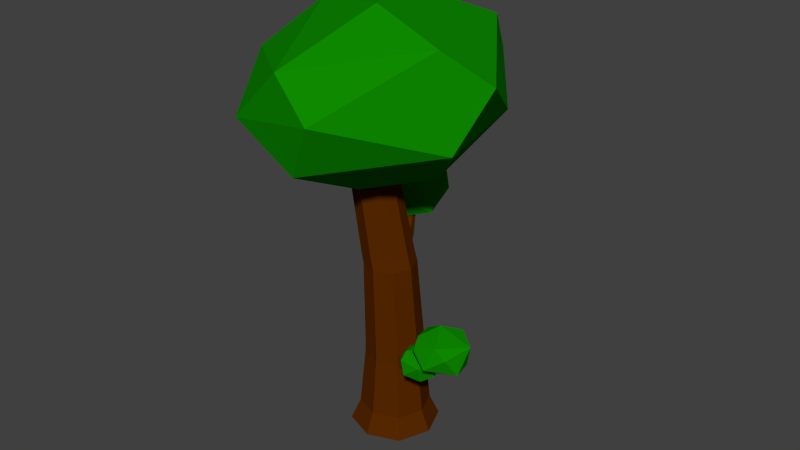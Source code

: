 # Source: Three.blend  (saved by Blender 2.76.0; exported with 4.5.12 LTS)
import bpy
from mathutils import Matrix  # noqa: F401  (used for matrix-valued properties, if any)

bpy.ops.wm.read_factory_settings(use_empty=True)
scene = bpy.context.scene
scene.name = 'Scene'

# ---- collections
col_collection_1 = bpy.data.collections.new('Collection 1'); scene.collection.children.link(col_collection_1)

# ---- materials (node trees are filled in below, after node groups)
mat_tronc = bpy.data.materials.new('Tronc')
mat_tronc.alpha_threshold = 0.0
mat_tronc.use_transparent_shadow = False
mat_tronc.diffuse_color = (0.09759, 0.02217, 0.0, 1.0)
mat_tronc.roughness = 0.5
mat_feuille = bpy.data.materials.new('Feuille')
mat_feuille.alpha_threshold = 0.0
mat_feuille.use_transparent_shadow = False
mat_feuille.diffuse_color = (0.004628, 0.2529, 0.0, 1.0)
mat_feuille.roughness = 0.5
mat_feuille.line_color = (0.0, 0.0, 0.0, 1.0)

# ---- material node trees

# ---- world
world_world = bpy.data.worlds.new('World'); scene.world = world_world
world_world.color = (0.05088, 0.05088, 0.05088)
world_world.use_sun_shadow = False
world_world.sun_shadow_jitter_overblur = 0.0
world_world.cycles.sampling_method = 'MANUAL'
world_world.cycles.sample_map_resolution = 256

# ---- meshes
me_icosphere_005 = bpy.data.meshes.new('Icosphere.005')
me_icosphere_005.from_pydata([(-0.1563, 0.2518, -4.139), (-0.1563, -0.2141, -4.139), (-0.6644, -0.2141, -4.005), (-0.6644, 0.2518, -4.005), (-0.1786, 0.2025, -3.884), (-0.1786, -0.1648, -3.884), (-0.5793, -0.1648, -3.778), (-0.5793, 0.2025, -3.778), (-0.4103, 0.3421, -4.072), (-0.4103, -0.3043, -4.072), (-0.379, 0.2737, -3.831), (-0.379, -0.2359, -3.831), (-0.05784, 0.01887, -4.165), (-0.7628, 0.01887, -3.978), (-0.6569, 0.01887, -3.757), (-0.1011, 0.01887, -3.905), (-0.4103, 0.01887, -4.072)], [], [(16, 9, 2), (10, 8, 3), (13, 14, 7), (11, 6, 2), (15, 5, 1), (5, 11, 9), (4, 0, 8), (1, 9, 16), (0, 12, 16), (0, 4, 15), (6, 14, 13), (16, 13, 3), (13, 16, 2), (7, 10, 3), (3, 13, 7), (9, 11, 2), (12, 15, 1), (1, 5, 9), (10, 4, 8), (12, 1, 16), (8, 0, 16), (12, 0, 15), (2, 6, 13), (8, 16, 3), (7, 14, 6, 11, 5, 15, 4, 10)])
_k = {(1, 12): 1.0, (3, 8): 1.0, (2, 9): 1.0, (3, 13): 1.0, (0, 8): 1.0, (1, 9): 1.0, (0, 12): 1.0, (2, 13): 1.0}
me_icosphere_005.attributes.new('crease_edge', 'FLOAT', 'EDGE').data.foreach_set('value', [_k.get((min(e.vertices), max(e.vertices)), 0.0) for e in me_icosphere_005.edges])
me_icosphere_005.materials.append(mat_tronc)
me_icosphere_005.use_remesh_preserve_volume = False
me_icosphere_005.use_remesh_preserve_attributes = False
me_icosphere_005.use_mirror_vertex_groups = False
me_icosphere_005.update()
me_icosphere_003 = bpy.data.meshes.new('Icosphere.003')
me_icosphere_003.from_pydata([(-0.2352, 0.724, -0.7007), (0.003618, -0.8923, 0.5238), (-0.8475, -0.2792, 0.5238), (-0.5841, 0.797, 0.361), (0.5215, 0.724, 0.5238), (0.8497, -0.2723, 0.5238), (0.08847, 0.2723, 0.9943), (-0.08847, -0.2723, -0.9943), (-0.003618, -0.8923, -0.5238), (0.8475, -0.2792, -0.5238), (0.4189, -1.072e-08, -0.9576), (-0.8497, -0.2723, -0.5238), (-0.705, 0.2462, -0.7314), (0.5274, 0.7197, -0.5238), (1.044, 1.276e-08, 0.05359), (0.3226, -0.9928, 0.05359), (-0.5878, -0.809, 0.0), (-1.044, 7.493e-09, -0.05359), (0.3226, 0.9928, 0.05359), (0.3389, -0.2462, 0.9577), (-0.4189, 6.919e-09, 0.9576), (0.2223, -0.1677, -2.837), (0.3746, -0.05728, -2.922), (0.4289, -0.177, -2.503), (0.3986, -0.2744, -3.01), (0.5759, -0.1172, -2.975), (0.6385, -0.2917, -2.947), (0.6824, -0.1677, -2.697), (0.4391, -0.4231, -2.853), (0.6131, -0.373, -2.733), (0.2314, -0.2969, -2.784), (0.344, -0.395, -2.662), (0.5207, -0.00551, -2.829), (0.2743, -0.1542, -2.584), (0.344, -0.03341, -2.662), (0.5301, -0.3712, -2.611), (0.3289, -0.3112, -2.558), (0.5301, -0.05728, -2.611), (-0.1243, 0.1733, -3.213), (-0.1244, -0.1355, -3.213), (-0.4612, -0.1356, -3.124), (-0.4612, 0.1733, -3.124), (-0.1786, 0.2025, -3.884), (-0.1786, -0.1648, -3.884), (-0.5793, -0.1648, -3.778), (-0.5793, 0.2025, -3.778), (-0.04279, 0.1525, -2.06), (-0.04279, -0.117, -2.06), (-0.3367, -0.117, -1.982), (-0.3477, 0.1488, -1.989), (-0.08748, 0.127, -0.8052), (-0.08404, -0.1014, -0.8051), (-0.3428, -0.1042, -0.7676), (-0.3456, 0.1242, -0.7676), (-0.1125, 0.1118, 0.1037), (-0.1057, -0.09385, 0.1019), (-0.3251, -0.1003, 0.1601), (-0.3319, 0.1054, 0.1619), (-0.2927, 0.2331, -3.168), (-0.2927, -0.1954, -3.168), (-0.379, 0.2737, -3.831), (-0.379, -0.2359, -3.831), (-0.1779, 0.2091, -2.034), (-0.1898, -0.1691, -2.021), (-0.2143, 0.1698, -0.7866), (-0.2097, -0.147, -0.7865), (-0.2235, 0.1485, 0.1331), (-0.2141, -0.1369, 0.1306), (-0.05918, 0.01892, -3.23), (-0.5264, 0.01887, -3.106), (-0.6569, 0.01887, -3.757), (-0.1011, 0.01887, -3.905), (0.01412, 0.01778, -2.075), (-0.3936, 0.01778, -1.967), (-0.03447, 0.01345, -0.8111), (-0.3949, 0.009582, -0.7596), (-0.06658, 0.01024, 0.09154), (-0.371, 0.001339, 0.1723), (-0.2188, 0.005787, 0.1319), (-0.1121, -0.1328, -3.087), (-0.4424, -0.1334, -2.998), (-0.1102, 0.1712, -3.086), (-0.4424, 0.1712, -2.998), (-0.2763, 0.2302, -3.042), (-0.2763, -0.1924, -3.042), (-0.5068, 0.01887, -2.981), (-0.0478, 0.01955, -3.104), (-0.341, -0.1154, -1.853), (-0.3525, 0.1442, -1.841), (-0.05174, 0.1498, -1.93), (-0.05174, -0.1154, -1.93), (-0.1964, -0.1668, -1.891), (-0.1849, 0.2037, -1.885), (0.004277, 0.01722, -1.944), (-0.3971, 0.01722, -1.838), (0.07978, -0.05292, -3.215), (0.034, -0.1609, -3.201), (0.02529, -0.1523, -3.113), (0.07047, -0.04588, -3.127), (0.2302, -0.1131, -3.172), (0.1934, -0.1991, -3.16), (0.1709, -0.1862, -3.087), (0.2072, -0.1014, -3.099), (0.312, -0.1367, -2.905), (0.2846, -0.2009, -2.896), (0.273, -0.1932, -2.841), (0.3, -0.1299, -2.85), (0.4294, -0.1853, -2.76), (0.414, -0.2216, -2.756), (0.411, -0.2188, -2.726), (0.4263, -0.1829, -2.731), (-0.2443, 0.3519, -1.919), (-0.3906, 0.2993, -1.88), (-0.3938, 0.288, -1.761), (-0.2467, 0.3401, -1.798), (-0.3108, 0.4941, -1.634), (-0.408, 0.4595, -1.607), (-0.4108, 0.4561, -1.523), (-0.3142, 0.4903, -1.548), (-0.4063, 0.6771, -1.435), (-0.4502, 0.6615, -1.424), (-0.4515, 0.6607, -1.385), (-0.4083, 0.6761, -1.396), (0.1752, -0.08128, -3.07), (0.2631, -0.1578, -3.161), (0.2685, -0.1773, -2.848), (0.1095, -0.2139, -3.119), (0.2541, -0.2882, -3.155), (0.1566, -0.3509, -3.058), (0.2908, -0.3372, -2.955), (0.04715, -0.2499, -2.956), (0.1356, -0.3334, -2.893), (0.1012, -0.1038, -2.981), (0.08033, -0.1758, -2.857), (0.3423, -0.227, -3.117), (0.2388, -0.09008, -2.918), (0.3184, -0.1165, -3.013), (0.1417, -0.2759, -2.824), (0.1507, -0.1455, -2.83), (0.3484, -0.2244, -2.96), (-0.7682, 0.4707, -1.113), (-0.5077, 0.2948, -1.111), (-0.595, 0.4855, -1.778), (-0.4368, 0.6406, -0.9997), (-0.1873, 0.3903, -1.196), (-0.1056, 0.6681, -1.289), (-0.1406, 0.4707, -1.697), (-0.4396, 0.8774, -1.266), (-0.2291, 0.7975, -1.586), (-0.7757, 0.6764, -1.199), (-0.6575, 0.8326, -1.472), (-0.3277, 0.2124, -1.367), (-0.7923, 0.4491, -1.531), (-0.6575, 0.2568, -1.472), (-0.4011, 0.7946, -1.699), (-0.7215, 0.6992, -1.614), (-0.4011, 0.2948, -1.699)], [], [(7, 12, 0), (7, 0, 10), (0, 12, 3), (9, 14, 15), (8, 15, 16), (0, 3, 18), (13, 18, 14), (1, 5, 19), (2, 1, 20), (3, 2, 20), (4, 3, 6), (5, 4, 19), (19, 4, 6), (6, 3, 20), (20, 19, 6), (20, 1, 19), (14, 4, 5), (14, 18, 4), (18, 3, 4), (17, 2, 3), (16, 1, 2), (16, 15, 1), (15, 5, 1), (15, 14, 5), (13, 0, 18), (3, 12, 17), (12, 11, 17), (17, 16, 2), (17, 11, 16), (11, 8, 16), (8, 9, 15), (9, 13, 14), (10, 0, 13), (12, 7, 11), (7, 8, 11), (9, 10, 13), (7, 10, 8), (10, 9, 8), (24, 21, 22), (24, 22, 25), (22, 21, 34), (22, 34, 32), (25, 32, 27), (27, 37, 23), (37, 34, 23), (34, 33, 23), (23, 33, 36), (36, 35, 23), (36, 31, 35), (35, 27, 23), (35, 29, 27), (32, 37, 27), (32, 34, 37), (21, 30, 33), (30, 36, 33), (28, 35, 31), (26, 27, 29), (34, 21, 33), (30, 31, 36), (30, 28, 31), (28, 29, 35), (28, 26, 29), (26, 25, 27), (25, 22, 32), (21, 24, 30), (24, 28, 30), (26, 24, 25), (24, 26, 28), (84, 79, 47), (68, 39, 43), (59, 40, 44), (70, 69, 41), (58, 60, 45), (94, 87, 52), (81, 46, 72), (85, 80, 48), (82, 49, 62), (65, 51, 55), (88, 53, 64), (91, 90, 51), (89, 50, 74), (78, 77, 56), (50, 54, 76), (75, 52, 56), (53, 57, 66), (64, 66, 54), (78, 67, 55), (87, 91, 65), (92, 64, 50), (52, 65, 67), (83, 62, 46), (38, 42, 60), (39, 59, 61), (80, 84, 63), (54, 66, 78), (75, 77, 57), (51, 74, 76), (57, 77, 78), (90, 93, 74), (85, 73, 49), (79, 86, 72), (94, 75, 53), (40, 69, 70), (42, 38, 68), (68, 95, 96), (69, 85, 82), (40, 59, 84), (58, 83, 81), (41, 82, 83), (69, 40, 80), (38, 81, 86), (59, 39, 79), (73, 94, 88), (47, 72, 93), (62, 92, 89), (48, 63, 91), (46, 89, 93), (63, 47, 90), (49, 112, 111), (73, 48, 87), (98, 97, 101), (39, 96, 97), (68, 86, 98), (86, 79, 97), (102, 106, 103), (96, 100, 101), (95, 98, 102), (95, 99, 100), (106, 110, 107), (100, 99, 103), (101, 105, 106), (101, 100, 104), (108, 107, 110), (104, 103, 107), (106, 105, 109), (105, 104, 108), (114, 111, 115), (88, 113, 112), (92, 62, 111), (88, 92, 114), (116, 120, 119), (112, 116, 115), (113, 114, 118), (113, 117, 116), (120, 121, 122), (117, 118, 122), (117, 121, 120), (118, 115, 119), (126, 123, 124), (126, 124, 127), (124, 123, 136), (124, 136, 134), (127, 134, 129), (129, 139, 125), (139, 136, 125), (136, 135, 125), (125, 135, 138), (138, 137, 125), (138, 133, 137), (137, 129, 125), (137, 131, 129), (134, 139, 129), (134, 136, 139), (123, 132, 135), (132, 138, 135), (130, 137, 133), (128, 129, 131), (136, 123, 135), (132, 133, 138), (132, 130, 133), (130, 131, 137), (130, 128, 131), (128, 127, 129), (127, 124, 134), (123, 126, 132), (126, 130, 132), (128, 126, 127), (126, 128, 130), (143, 140, 141), (143, 141, 144), (141, 140, 153), (141, 153, 151), (144, 151, 146), (146, 156, 142), (156, 153, 142), (153, 152, 142), (142, 152, 155), (155, 154, 142), (155, 150, 154), (154, 146, 142), (154, 148, 146), (151, 156, 146), (151, 153, 156), (140, 149, 152), (149, 155, 152), (147, 154, 150), (145, 146, 148), (153, 140, 152), (149, 150, 155), (149, 147, 150), (147, 148, 154), (147, 145, 148), (145, 144, 146), (144, 141, 151), (140, 143, 149), (143, 147, 149), (145, 143, 144), (143, 145, 147), (63, 84, 47), (71, 68, 43), (61, 59, 44), (45, 70, 41), (41, 58, 45), (75, 94, 52), (86, 81, 72), (73, 85, 48), (83, 82, 62), (67, 65, 55), (92, 88, 64), (65, 91, 51), (93, 89, 74), (67, 78, 56), (74, 50, 76), (77, 75, 56), (64, 53, 66), (50, 64, 54), (76, 78, 55), (52, 87, 65), (89, 92, 50), (56, 52, 67), (81, 83, 46), (58, 38, 60), (43, 39, 61), (48, 80, 63), (76, 54, 78), (53, 75, 57), (55, 51, 76), (66, 57, 78), (51, 90, 74), (82, 85, 49), (47, 79, 72), (88, 94, 53), (44, 40, 70), (71, 42, 68), (39, 68, 96), (41, 69, 82), (80, 40, 84), (38, 58, 81), (58, 41, 83), (85, 69, 80), (68, 38, 86), (84, 59, 79), (49, 73, 88), (90, 47, 93), (46, 62, 89), (87, 48, 91), (72, 46, 93), (91, 63, 90), (62, 49, 111), (94, 73, 87), (102, 98, 101), (79, 39, 97), (95, 68, 98), (98, 86, 97), (99, 102, 103), (97, 96, 101), (99, 95, 102), (96, 95, 100), (103, 106, 107), (104, 100, 103), (102, 101, 106), (105, 101, 104), (109, 108, 110), (108, 104, 107), (110, 106, 109), (109, 105, 108), (118, 114, 115), (49, 88, 112), (114, 92, 111), (113, 88, 114), (115, 116, 119), (111, 112, 115), (117, 113, 118), (112, 113, 116), (119, 120, 122), (121, 117, 122), (116, 117, 120), (122, 118, 119), (45, 60, 42, 71, 43, 61, 44, 70)])
me_icosphere_003.polygons.foreach_set('material_index', [0, 0, 0, 0, 0, 0, 0, 0, 0, 0, 0, 0, 0, 0, 0, 0, 0, 0, 0, 0, 0, 0, 0, 0, 0, 0, 0, 0, 0, 0, 0, 0, 0, 0, 0, 0, 0, 0, 0, 0, 0, 0, 0, 0, 0, 0, 0, 0, 0, 0, 0, 0, 0, 0, 0, 0, 0, 0, 0, 0, 0, 0, 0, 0, 0, 0, 0, 0, 1, 1, 1, 1, 1, 1, 1, 1, 1, 1, 1, 1, 1, 1, 1, 1, 1, 1, 1, 1, 1, 1, 1, 1, 1, 1, 1, 1, 1, 1, 1, 1, 1, 1, 1, 1, 1, 1, 1, 1, 1, 1, 1, 1, 1, 1, 1, 1, 1, 1, 1, 1, 1, 1, 1, 1, 1, 1, 1, 1, 1, 1, 1, 1, 1, 1, 1, 1, 1, 1, 1, 1, 1, 1, 1, 1, 1, 1, 1, 1, 0, 0, 0, 0, 0, 0, 0, 0, 0, 0, 0, 0, 0, 0, 0, 0, 0, 0, 0, 0, 0, 0, 0, 0, 0, 0, 0, 0, 0, 0, 0, 0, 0, 0, 0, 0, 0, 0, 0, 0, 0, 0, 0, 0, 0, 0, 0, 0, 0, 0, 0, 0, 0, 0, 0, 0, 0, 0, 0, 0, 1, 1, 1, 1, 1, 1, 1, 1, 1, 1, 1, 1, 1, 1, 1, 1, 1, 1, 1, 1, 1, 1, 1, 1, 1, 1, 1, 1, 1, 1, 1, 1, 1, 1, 1, 1, 1, 1, 1, 1, 1, 1, 1, 1, 1, 1, 1, 1, 1, 1, 1, 1, 1, 1, 1, 1, 1, 1, 1, 1, 1, 1, 1, 1, 1, 1, 1, 1, 1, 1, 1, 1, 1, 1, 1, 1, 1, 1, 1, 1, 1])
_k = {(55, 76): 1.0, (57, 66): 1.0, (56, 67): 1.0, (57, 77): 1.0, (54, 66): 1.0, (55, 67): 1.0, (54, 76): 1.0, (56, 77): 1.0}
me_icosphere_003.attributes.new('crease_edge', 'FLOAT', 'EDGE').data.foreach_set('value', [_k.get((min(e.vertices), max(e.vertices)), 0.0) for e in me_icosphere_003.edges])
_uv = me_icosphere_003.uv_layers.new(name='UVMap')
_uv.uv.foreach_set('vector', [0.2349, 0.2813, 0.7657, 0.2813, 0.7657, 0.8122, 0.2349, 0.2813, 0.7657, 0.2813, 0.7657, 0.8122, 0.2349, 0.2813, 0.7657, 0.2813, 0.7657, 0.8122, 0.2349, 0.2813, 0.7657, 0.2813, 0.7657, 0.8122, 0.2349, 0.2813, 0.7657, 0.2813, 0.7657, 0.8122, 0.2349, 0.2813, 0.7657, 0.2813, 0.7657, 0.8122, 0.2349, 0.2813, 0.7657, 0.2813, 0.7657, 0.8122, 0.2349, 0.2813, 0.7657, 0.2813, 0.7657, 0.8122, 0.2349, 0.2813, 0.7657, 0.2813, 0.7657, 0.8122, 0.2349, 0.2813, 0.7657, 0.2813, 0.7657, 0.8122, 0.2349, 0.2813, 0.7657, 0.2813, 0.7657, 0.8122, 0.2349, 0.2813, 0.7657, 0.2813, 0.7657, 0.8122, 0.2349, 0.2813, 0.7657, 0.2813, 0.7657, 0.8122, 0.2349, 0.2813, 0.7657, 0.2813, 0.7657, 0.8122, 0.2349, 0.2813, 0.7657, 0.2813, 0.7657, 0.8122, 0.2349, 0.2813, 0.7657, 0.2813, 0.7657, 0.8122, 0.2349, 0.2813, 0.7657, 0.2813, 0.7657, 0.8122, 0.2349, 0.2813, 0.7657, 0.2813, 0.7657, 0.8122, 0.2349, 0.2813, 0.7657, 0.2813, 0.7657, 0.8122, 0.2349, 0.2813, 0.7657, 0.2813, 0.7657, 0.8122, 0.2349, 0.2813, 0.7657, 0.2813, 0.7657, 0.8122, 0.2349, 0.2813, 0.7657, 0.2813, 0.7657, 0.8122, 0.2349, 0.2813, 0.7657, 0.2813, 0.7657, 0.8122, 0.2349, 0.2813, 0.7657, 0.2813, 0.7657, 0.8122, 0.2349, 0.2813, 0.7657, 0.2813, 0.7657, 0.8122, 0.2349, 0.2813, 0.7657, 0.2813, 0.7657, 0.8122, 0.2349, 0.2813, 0.7657, 0.2813, 0.7657, 0.8122, 0.2349, 0.2813, 0.7657, 0.2813, 0.7657, 0.8122, 0.2349, 0.2813, 0.7657, 0.2813, 0.7657, 0.8122, 0.2349, 0.2813, 0.7657, 0.2813, 0.7657, 0.8122, 0.2349, 0.2813, 0.7657, 0.2813, 0.7657, 0.8122, 0.2349, 0.2813, 0.7657, 0.2813, 0.7657, 0.8122, 0.2349, 0.2813, 0.7657, 0.2813, 0.7657, 0.8122, 0.2349, 0.2813, 0.7657, 0.2813, 0.7657, 0.8122, 0.2349, 0.2813, 0.7657, 0.2813, 0.7657, 0.8122, 0.2349, 0.2813, 0.7657, 0.2813, 0.7657, 0.8122, 0.2349, 0.2813, 0.7657, 0.2813, 0.7657, 0.8122, 0.2349, 0.2813, 0.7657, 0.2813, 0.7657, 0.8122, 0.3904, 0.3747, 0.9213, 0.3747, 0.9213, 0.9055, 0.3904, 0.3747, 0.9213, 0.3747, 0.9213, 0.9055, 0.3904, 0.3747, 0.9213, 0.3747, 0.9213, 0.9055, 0.3904, 0.3747, 0.9213, 0.3747, 0.9213, 0.9055, 0.3904, 0.3747, 0.9213, 0.3747, 0.9213, 0.9055, 0.3904, 0.3747, 0.9213, 0.3747, 0.9213, 0.9055, 0.3904, 0.3747, 0.9213, 0.3747, 0.9213, 0.9055, 0.3904, 0.3747, 0.9213, 0.3747, 0.9213, 0.9055, 0.3904, 0.3747, 0.9213, 0.3747, 0.9213, 0.9055, 0.3904, 0.3747, 0.9213, 0.3747, 0.9213, 0.9055, 0.3904, 0.3747, 0.9213, 0.3747, 0.9213, 0.9055, 0.3904, 0.3747, 0.9213, 0.3747, 0.9213, 0.9055, 0.3904, 0.3747, 0.9213, 0.3747, 0.9213, 0.9055, 0.3904, 0.3747, 0.9213, 0.3747, 0.9213, 0.9055, 0.3904, 0.3747, 0.9213, 0.3747, 0.9213, 0.9055, 0.3904, 0.3747, 0.9213, 0.3747, 0.9213, 0.9055, 0.3904, 0.3747, 0.9213, 0.3747, 0.9213, 0.9055, 0.3904, 0.3747, 0.9213, 0.3747, 0.9213, 0.9055, 0.3904, 0.3747, 0.9213, 0.3747, 0.9213, 0.9055, 0.3904, 0.3747, 0.9213, 0.3747, 0.9213, 0.9055, 0.3904, 0.3747, 0.9213, 0.3747, 0.9213, 0.9055, 0.3904, 0.3747, 0.9213, 0.3747, 0.9213, 0.9055, 0.3904, 0.3747, 0.9213, 0.3747, 0.9213, 0.9055, 0.3904, 0.3747, 0.9213, 0.3747, 0.9213, 0.9055, 0.3904, 0.3747, 0.9213, 0.3747, 0.9213, 0.9055, 0.3904, 0.3747, 0.9213, 0.3747, 0.9213, 0.9055, 0.3904, 0.3747, 0.9213, 0.3747, 0.9213, 0.9055, 0.3904, 0.3747, 0.9213, 0.3747, 0.9213, 0.9055, 0.3904, 0.3747, 0.9213, 0.3747, 0.9213, 0.9055, 0.3904, 0.3747, 0.9213, 0.3747, 0.9213, 0.9055, 0.03831, 0.09828, 0.05669, 0.09589, 0.05119, 0.1959, 0.07495, 0.08295, 0.05725, 0.08272, 0.06005, 0.01039, 0.03802, 0.08501, 0.01889, 0.08812, 0.0137, 0.01708, 0.1667, 0.03652, 0.1459, 0.1038, 0.1291, 0.09836, 0.1109, 0.09182, 0.1251, 0.02169, 0.1468, 0.02967, 0.1123, 0.2261, 0.1244, 0.2291, 0.09216, 0.3095, 0.09042, 0.0992, 0.07645, 0.1982, 0.06398, 0.1955, 0.1422, 0.1165, 0.1586, 0.1205, 0.1296, 0.218, 0.1259, 0.1112, 0.1042, 0.2095, 0.08888, 0.2023, 0.041, 0.2973, 0.04919, 0.2948, 0.06284, 0.3276, 0.1012, 0.2224, 0.07773, 0.303, 0.07115, 0.2987, 0.03677, 0.2105, 0.05021, 0.2074, 0.04919, 0.2948, 0.07533, 0.2096, 0.06396, 0.2956, 0.05671, 0.2944, 0.06975, 0.3282, 0.0789, 0.3261, 0.08293, 0.3744, 0.06396, 0.2956, 0.06781, 0.3235, 0.0651, 0.3247, 0.08299, 0.3076, 0.09216, 0.3095, 0.08293, 0.3744, 0.07773, 0.303, 0.07435, 0.3238, 0.07078, 0.3233, 0.07115, 0.2987, 0.07078, 0.3233, 0.06781, 0.3235, 0.06975, 0.3282, 0.06219, 0.3345, 0.06284, 0.3276, 0.02371, 0.2145, 0.03677, 0.2105, 0.041, 0.2973, 0.08712, 0.2153, 0.07115, 0.2987, 0.06396, 0.2956, 0.03187, 0.3012, 0.041, 0.2973, 0.06219, 0.3345, 0.1083, 0.1048, 0.08888, 0.2023, 0.07645, 0.1982, 0.09238, 0.08605, 0.1028, 0.01448, 0.1251, 0.02169, 0.05725, 0.08272, 0.03802, 0.08501, 0.03677, 0.01328, 0.02003, 0.1014, 0.03831, 0.09828, 0.03716, 0.1989, 0.06781, 0.3235, 0.07078, 0.3233, 0.06975, 0.3282, 0.08299, 0.3076, 0.0789, 0.3261, 0.07435, 0.3238, 0.04919, 0.2948, 0.05671, 0.2944, 0.0651, 0.3247, 0.07435, 0.3238, 0.0789, 0.3261, 0.06975, 0.3282, 0.05021, 0.2074, 0.0629, 0.207, 0.05671, 0.2944, 0.1422, 0.1165, 0.116, 0.2149, 0.1042, 0.2095, 0.05669, 0.09589, 0.07377, 0.09604, 0.06398, 0.1955, 0.1123, 0.2261, 0.08299, 0.3076, 0.07773, 0.303, 0.1629, 0.1083, 0.1459, 0.1038, 0.1667, 0.03652, 0.1028, 0.01448, 0.09238, 0.08605, 0.07495, 0.08295, 0.03187, 0.7738, 0.03872, 0.8096, 0.01057, 0.8187, 0.1459, 0.1038, 0.1422, 0.1165, 0.1259, 0.1112, 0.01889, 0.08812, 0.03802, 0.08501, 0.03831, 0.09828, 0.1109, 0.09182, 0.1083, 0.1048, 0.09042, 0.0992, 0.1291, 0.09836, 0.1259, 0.1112, 0.1083, 0.1048, 0.1459, 0.1038, 0.1629, 0.1083, 0.1586, 0.1205, 0.09238, 0.08605, 0.09042, 0.0992, 0.07377, 0.09604, 0.03802, 0.08501, 0.05725, 0.08272, 0.05669, 0.09589, 0.116, 0.2149, 0.1123, 0.2261, 0.1012, 0.2224, 0.05119, 0.1959, 0.06398, 0.1955, 0.0629, 0.207, 0.08888, 0.2023, 0.08712, 0.2153, 0.07533, 0.2096, 0.02264, 0.2026, 0.03716, 0.1989, 0.03677, 0.2105, 0.07645, 0.1982, 0.07533, 0.2096, 0.0629, 0.207, 0.03716, 0.1989, 0.05119, 0.1959, 0.05021, 0.2074, 0.3219, 0.006521, 0.3158, 0.04885, 0.2835, 0.04241, 0.116, 0.2149, 0.1296, 0.218, 0.1244, 0.2291, 0.05983, 0.8079, 0.0927, 0.8097, 0.084, 0.8484, 0.1283, 0.7796, 0.1151, 0.816, 0.0927, 0.8097, 0.05594, 0.5223, 0.08408, 0.5217, 0.0839, 0.5564, 0.08408, 0.5217, 0.1237, 0.5217, 0.1168, 0.5582, 0.05871, 0.8481, 0.07138, 0.914, 0.06148, 0.9065, 0.01057, 0.8187, 0.02833, 0.8462, 0.01857, 0.8589, 0.03872, 0.8096, 0.05983, 0.8079, 0.05871, 0.8481, 0.03872, 0.8096, 0.04356, 0.8423, 0.02833, 0.8462, 0.07138, 0.914, 0.07676, 0.9541, 0.07004, 0.9509, 0.02833, 0.8462, 0.04356, 0.8423, 0.06148, 0.9065, 0.084, 0.8484, 0.08544, 0.9132, 0.07138, 0.914, 0.01857, 0.8589, 0.02833, 0.8462, 0.04324, 0.9112, 0.093, 0.9489, 0.09948, 0.9567, 0.09319, 0.961, 0.04324, 0.9112, 0.06148, 0.9065, 0.07004, 0.9509, 0.07138, 0.914, 0.08544, 0.9132, 0.0868, 0.9533, 0.08544, 0.9132, 0.09411, 0.9042, 0.093, 0.9489, 0.2676, 0.06494, 0.2835, 0.04241, 0.2872, 0.123, 0.348, 0.03193, 0.3326, 0.06909, 0.3158, 0.04885, 0.04954, 0.4659, 0.07503, 0.4406, 0.08092, 0.483, 0.0114, 0.4867, 0.04954, 0.4659, 0.06501, 0.5056, 0.3154, 0.1266, 0.3084, 0.1926, 0.2978, 0.1909, 0.3158, 0.04885, 0.3154, 0.1266, 0.2872, 0.123, 0.2301, 0.08283, 0.2676, 0.06494, 0.276, 0.1404, 0.3326, 0.06909, 0.3285, 0.1436, 0.3154, 0.1266, 0.3084, 0.1926, 0.3145, 0.199, 0.3048, 0.2039, 0.2534, 0.1511, 0.276, 0.1404, 0.2918, 0.1984, 0.3285, 0.1436, 0.3145, 0.199, 0.3084, 0.1926, 0.276, 0.1404, 0.2872, 0.123, 0.2978, 0.1909, 0.3904, 0.3747, 0.9213, 0.3747, 0.9213, 0.9055, 0.3904, 0.3747, 0.9213, 0.3747, 0.9213, 0.9055, 0.3904, 0.3747, 0.9213, 0.3747, 0.9213, 0.9055, 0.3904, 0.3747, 0.9213, 0.3747, 0.9213, 0.9055, 0.3904, 0.3747, 0.9213, 0.3747, 0.9213, 0.9055, 0.3904, 0.3747, 0.9213, 0.3747, 0.9213, 0.9055, 0.3904, 0.3747, 0.9213, 0.3747, 0.9213, 0.9055, 0.3904, 0.3747, 0.9213, 0.3747, 0.9213, 0.9055, 0.3904, 0.3747, 0.9213, 0.3747, 0.9213, 0.9055, 0.3904, 0.3747, 0.9213, 0.3747, 0.9213, 0.9055, 0.3904, 0.3747, 0.9213, 0.3747, 0.9213, 0.9055, 0.3904, 0.3747, 0.9213, 0.3747, 0.9213, 0.9055, 0.3904, 0.3747, 0.9213, 0.3747, 0.9213, 0.9055, 0.3904, 0.3747, 0.9213, 0.3747, 0.9213, 0.9055, 0.3904, 0.3747, 0.9213, 0.3747, 0.9213, 0.9055, 0.3904, 0.3747, 0.9213, 0.3747, 0.9213, 0.9055, 0.3904, 0.3747, 0.9213, 0.3747, 0.9213, 0.9055, 0.3904, 0.3747, 0.9213, 0.3747, 0.9213, 0.9055, 0.3904, 0.3747, 0.9213, 0.3747, 0.9213, 0.9055, 0.3904, 0.3747, 0.9213, 0.3747, 0.9213, 0.9055, 0.3904, 0.3747, 0.9213, 0.3747, 0.9213, 0.9055, 0.3904, 0.3747, 0.9213, 0.3747, 0.9213, 0.9055, 0.3904, 0.3747, 0.9213, 0.3747, 0.9213, 0.9055, 0.3904, 0.3747, 0.9213, 0.3747, 0.9213, 0.9055, 0.3904, 0.3747, 0.9213, 0.3747, 0.9213, 0.9055, 0.3904, 0.3747, 0.9213, 0.3747, 0.9213, 0.9055, 0.3904, 0.3747, 0.9213, 0.3747, 0.9213, 0.9055, 0.3904, 0.3747, 0.9213, 0.3747, 0.9213, 0.9055, 0.3904, 0.3747, 0.9213, 0.3747, 0.9213, 0.9055, 0.3904, 0.3747, 0.9213, 0.3747, 0.9213, 0.9055, 0.3531, 0.4265, 0.8839, 0.4265, 0.8839, 0.9574, 0.3531, 0.4265, 0.8839, 0.4265, 0.8839, 0.9574, 0.3531, 0.4265, 0.8839, 0.4265, 0.8839, 0.9574, 0.3531, 0.4265, 0.8839, 0.4265, 0.8839, 0.9574, 0.3531, 0.4265, 0.8839, 0.4265, 0.8839, 0.9574, 0.3531, 0.4265, 0.8839, 0.4265, 0.8839, 0.9574, 0.3531, 0.4265, 0.8839, 0.4265, 0.8839, 0.9574, 0.3531, 0.4265, 0.8839, 0.4265, 0.8839, 0.9574, 0.3531, 0.4265, 0.8839, 0.4265, 0.8839, 0.9574, 0.3531, 0.4265, 0.8839, 0.4265, 0.8839, 0.9574, 0.3531, 0.4265, 0.8839, 0.4265, 0.8839, 0.9574, 0.3531, 0.4265, 0.8839, 0.4265, 0.8839, 0.9574, 0.3531, 0.4265, 0.8839, 0.4265, 0.8839, 0.9574, 0.3531, 0.4265, 0.8839, 0.4265, 0.8839, 0.9574, 0.3531, 0.4265, 0.8839, 0.4265, 0.8839, 0.9574, 0.3531, 0.4265, 0.8839, 0.4265, 0.8839, 0.9574, 0.3531, 0.4265, 0.8839, 0.4265, 0.8839, 0.9574, 0.3531, 0.4265, 0.8839, 0.4265, 0.8839, 0.9574, 0.3531, 0.4265, 0.8839, 0.4265, 0.8839, 0.9574, 0.3531, 0.4265, 0.8839, 0.4265, 0.8839, 0.9574, 0.3531, 0.4265, 0.8839, 0.4265, 0.8839, 0.9574, 0.3531, 0.4265, 0.8839, 0.4265, 0.8839, 0.9574, 0.3531, 0.4265, 0.8839, 0.4265, 0.8839, 0.9574, 0.3531, 0.4265, 0.8839, 0.4265, 0.8839, 0.9574, 0.3531, 0.4265, 0.8839, 0.4265, 0.8839, 0.9574, 0.3531, 0.4265, 0.8839, 0.4265, 0.8839, 0.9574, 0.3531, 0.4265, 0.8839, 0.4265, 0.8839, 0.9574, 0.3531, 0.4265, 0.8839, 0.4265, 0.8839, 0.9574, 0.3531, 0.4265, 0.8839, 0.4265, 0.8839, 0.9574, 0.3531, 0.4265, 0.8839, 0.4265, 0.8839, 0.9574, 0.03716, 0.1989, 0.03831, 0.09828, 0.05119, 0.1959, 0.08163, 0.01039, 0.07495, 0.08295, 0.06005, 0.01039, 0.03677, 0.01328, 0.03802, 0.08501, 0.0137, 0.01708, 0.1468, 0.02967, 0.1667, 0.03652, 0.1291, 0.09836, 0.1291, 0.09836, 0.1109, 0.09182, 0.1468, 0.02967, 0.08299, 0.3076, 0.1123, 0.2261, 0.09216, 0.3095, 0.07377, 0.09604, 0.09042, 0.0992, 0.06398, 0.1955, 0.116, 0.2149, 0.1422, 0.1165, 0.1296, 0.218, 0.1083, 0.1048, 0.1259, 0.1112, 0.08888, 0.2023, 0.06219, 0.3345, 0.041, 0.2973, 0.06284, 0.3276, 0.08712, 0.2153, 0.1012, 0.2224, 0.07115, 0.2987, 0.041, 0.2973, 0.03677, 0.2105, 0.04919, 0.2948, 0.0629, 0.207, 0.07533, 0.2096, 0.05671, 0.2944, 0.06219, 0.3345, 0.06975, 0.3282, 0.08293, 0.3744, 0.05671, 0.2944, 0.06396, 0.2956, 0.0651, 0.3247, 0.0789, 0.3261, 0.08299, 0.3076, 0.08293, 0.3744, 0.07115, 0.2987, 0.07773, 0.303, 0.07078, 0.3233, 0.06396, 0.2956, 0.07115, 0.2987, 0.06781, 0.3235, 0.0651, 0.3247, 0.06975, 0.3282, 0.06284, 0.3276, 0.03187, 0.3012, 0.02371, 0.2145, 0.041, 0.2973, 0.07533, 0.2096, 0.08712, 0.2153, 0.06396, 0.2956, 0.08293, 0.3744, 0.03187, 0.3012, 0.06219, 0.3345, 0.09042, 0.0992, 0.1083, 0.1048, 0.07645, 0.1982, 0.1109, 0.09182, 0.09238, 0.08605, 0.1251, 0.02169, 0.06005, 0.01039, 0.05725, 0.08272, 0.03677, 0.01328, 0.02264, 0.2026, 0.02003, 0.1014, 0.03716, 0.1989, 0.0651, 0.3247, 0.06781, 0.3235, 0.06975, 0.3282, 0.07773, 0.303, 0.08299, 0.3076, 0.07435, 0.3238, 0.06284, 0.3276, 0.04919, 0.2948, 0.0651, 0.3247, 0.07078, 0.3233, 0.07435, 0.3238, 0.06975, 0.3282, 0.04919, 0.2948, 0.05021, 0.2074, 0.05671, 0.2944, 0.1259, 0.1112, 0.1422, 0.1165, 0.1042, 0.2095, 0.05119, 0.1959, 0.05669, 0.09589, 0.06398, 0.1955, 0.1012, 0.2224, 0.1123, 0.2261, 0.07773, 0.303, 0.1871, 0.04235, 0.1629, 0.1083, 0.1667, 0.03652, 0.08163, 0.01039, 0.1028, 0.01448, 0.07495, 0.08295, 0.01633, 0.5327, 0.05594, 0.5223, 0.03464, 0.5672, 0.1291, 0.09836, 0.1459, 0.1038, 0.1259, 0.1112, 0.02003, 0.1014, 0.01889, 0.08812, 0.03831, 0.09828, 0.09238, 0.08605, 0.1109, 0.09182, 0.09042, 0.0992, 0.1109, 0.09182, 0.1291, 0.09836, 0.1083, 0.1048, 0.1422, 0.1165, 0.1459, 0.1038, 0.1586, 0.1205, 0.07495, 0.08295, 0.09238, 0.08605, 0.07377, 0.09604, 0.03831, 0.09828, 0.03802, 0.08501, 0.05669, 0.09589, 0.1042, 0.2095, 0.116, 0.2149, 0.1012, 0.2224, 0.05021, 0.2074, 0.05119, 0.1959, 0.0629, 0.207, 0.07645, 0.1982, 0.08888, 0.2023, 0.07533, 0.2096, 0.02371, 0.2145, 0.02264, 0.2026, 0.03677, 0.2105, 0.06398, 0.1955, 0.07645, 0.1982, 0.0629, 0.207, 0.03677, 0.2105, 0.03716, 0.1989, 0.05021, 0.2074, 0.07503, 0.4406, 0.1193, 0.4471, 0.08092, 0.483, 0.1123, 0.2261, 0.116, 0.2149, 0.1244, 0.2291, 0.05871, 0.8481, 0.05983, 0.8079, 0.084, 0.8484, 0.1237, 0.5217, 0.1523, 0.5281, 0.1168, 0.5582, 0.03872, 0.8096, 0.03187, 0.7738, 0.05983, 0.8079, 0.05983, 0.8079, 0.06001, 0.7733, 0.0927, 0.8097, 0.04356, 0.8423, 0.05871, 0.8481, 0.06148, 0.9065, 0.0927, 0.8097, 0.1151, 0.816, 0.084, 0.8484, 0.04356, 0.8423, 0.03872, 0.8096, 0.05871, 0.8481, 0.01057, 0.8187, 0.03872, 0.8096, 0.02833, 0.8462, 0.06148, 0.9065, 0.07138, 0.914, 0.07004, 0.9509, 0.04324, 0.9112, 0.02833, 0.8462, 0.06148, 0.9065, 0.05871, 0.8481, 0.084, 0.8484, 0.07138, 0.914, 0.08544, 0.9132, 0.084, 0.8484, 0.09411, 0.9042, 0.0868, 0.9533, 0.093, 0.9489, 0.09319, 0.961, 0.06095, 0.9539, 0.04324, 0.9112, 0.07004, 0.9509, 0.07676, 0.9541, 0.07138, 0.914, 0.0868, 0.9533, 0.0868, 0.9533, 0.08544, 0.9132, 0.093, 0.9489, 0.276, 0.1404, 0.2676, 0.06494, 0.2872, 0.123, 0.1193, 0.4471, 0.1454, 0.4726, 0.1132, 0.4895, 0.2676, 0.06494, 0.2522, 0.02525, 0.2835, 0.04241, 0.2301, 0.08283, 0.214, 0.04608, 0.2676, 0.06494, 0.2872, 0.123, 0.3154, 0.1266, 0.2978, 0.1909, 0.2835, 0.04241, 0.3158, 0.04885, 0.2872, 0.123, 0.2534, 0.1511, 0.2301, 0.08283, 0.276, 0.1404, 0.3158, 0.04885, 0.3326, 0.06909, 0.3154, 0.1266, 0.2986, 0.1976, 0.3084, 0.1926, 0.3048, 0.2039, 0.2819, 0.2039, 0.2534, 0.1511, 0.2918, 0.1984, 0.3154, 0.1266, 0.3285, 0.1436, 0.3084, 0.1926, 0.2918, 0.1984, 0.276, 0.1404, 0.2978, 0.1909, 0.008943, 0.619, 0.04749, 0.5836, 0.09965, 0.5793, 0.1348, 0.6118, 0.1348, 0.6597, 0.09623, 0.6951, 0.04408, 0.6994, 0.008943, 0.6668])
me_icosphere_003.materials.append(mat_feuille)
me_icosphere_003.materials.append(mat_tronc)
me_icosphere_003.use_remesh_preserve_volume = False
me_icosphere_003.use_remesh_preserve_attributes = False
me_icosphere_003.use_mirror_vertex_groups = False
me_icosphere_003.update()

# ---- objects
ob_bastronc = bpy.data.objects.new('BasTronc', me_icosphere_005)
ob_arbre = bpy.data.objects.new('Arbre', me_icosphere_003)

# ---- transforms, parenting, visibility, modifiers, constraints
ob_bastronc.location = (-0.3652, -0.065, 8.944)
ob_bastronc.rotation_euler = (2.298e-09, -0.1837, -2.496e-08)
ob_bastronc.scale = (3.106, 3.445, 2.176)
ob_bastronc.lineart.crease_threshold = 0.0
ob_arbre.location = (-0.3652, -0.065, 8.944)
ob_arbre.rotation_euler = (2.298e-09, -0.1837, -2.496e-08)
ob_arbre.scale = (3.106, 3.445, 2.176)
ob_arbre.lineart.crease_threshold = 0.0

# ---- collection membership
col_collection_1.objects.link(ob_bastronc)
col_collection_1.objects.link(ob_arbre)

# ---- scene / render settings (as saved in the file)
scene.frame_start = 1; scene.frame_end = 250; scene.frame_set(1)
scene.render.engine = 'BLENDER_EEVEE_NEXT'
scene.render.resolution_percentage = 50
scene.render.dither_intensity = 0.0
scene.cycles.use_denoising = False
scene.cycles.samples = 10
scene.cycles.sampling_pattern = 'TABULATED_SOBOL'
scene.cycles.light_sampling_threshold = 0.0
scene.cycles.use_adaptive_sampling = False
scene.cycles.use_light_tree = False
scene.cycles.blur_glossy = 0.0
scene.cycles.pixel_filter_type = 'GAUSSIAN'
scene.cycles.sample_clamp_indirect = 0.0
scene.view_settings.view_transform = 'Standard'
bpy.context.view_layer.update()

# ---- added for rendering (the .blend has no active camera and no usable light): camera, sun
cam_auto = bpy.data.cameras.new('AutoCamera')
cam_auto.lens = 50.0
cam_auto.sensor_width = 36.0
cam_auto.clip_end = 1000.0
ob_auto_camera = bpy.data.objects.new('AutoCamera', cam_auto)
scene.collection.objects.link(ob_auto_camera)
ob_auto_camera.location = (15.1763, -18.0209, 17.6021)
ob_auto_camera.rotation_euler = (1.09748, -7.21219e-08, 0.694738)
scene.camera = ob_auto_camera
light_auto_sun = bpy.data.lights.new('AutoSun', 'SUN')
light_auto_sun.energy = 3.0
light_auto_sun.angle = 0.0523599
ob_auto_sun = bpy.data.objects.new('AutoSun', light_auto_sun)
scene.collection.objects.link(ob_auto_sun)
ob_auto_sun.rotation_euler = (0.872665, 0.174533, 0.523599)
bpy.context.view_layer.update()
